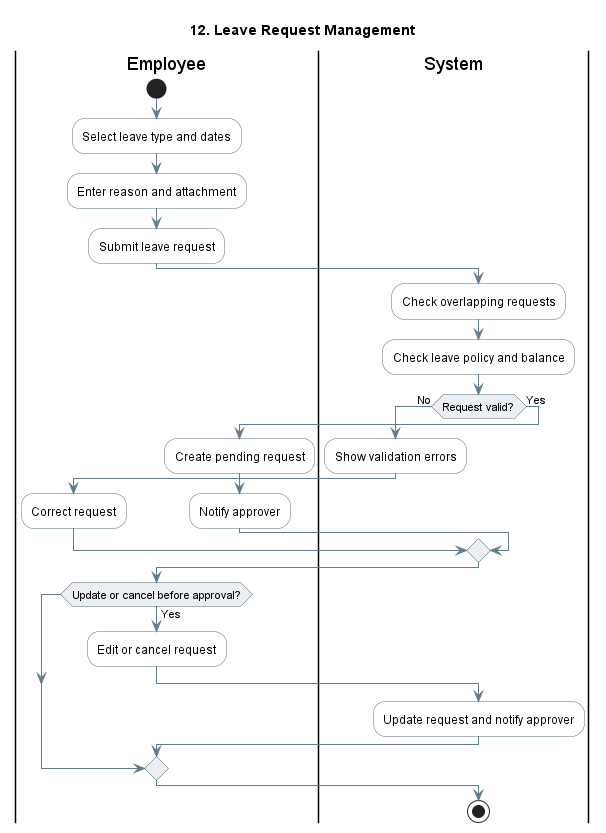

The diagram above was rendered by PlantUML. Its source (embedded in the PNG):
@startuml
title 12. Leave Request Management
skinparam shadowing false
skinparam activity {
  BackgroundColor #FFFFFF
  BorderColor #546E7A
  ArrowColor #607D8B
  DiamondBackgroundColor #ECEFF1
  DiamondBorderColor #546E7A
}
skinparam partition {
  BackgroundColor #FAFAFA
  BorderColor #90A4AE
}
|Employee|
start
:Select leave type and dates;
:Enter reason and attachment;
:Submit leave request;

|System|
:Check overlapping requests;
:Check leave policy and balance;
if (Request valid?) then (No)
  :Show validation errors;
  |Employee|
  :Correct request;
else (Yes)
  :Create pending request;
  :Notify approver;
endif

|Employee|
if (Update or cancel before approval?) then (Yes)
  :Edit or cancel request;
  |System|
  :Update request and notify approver;
endif
stop
@enduml